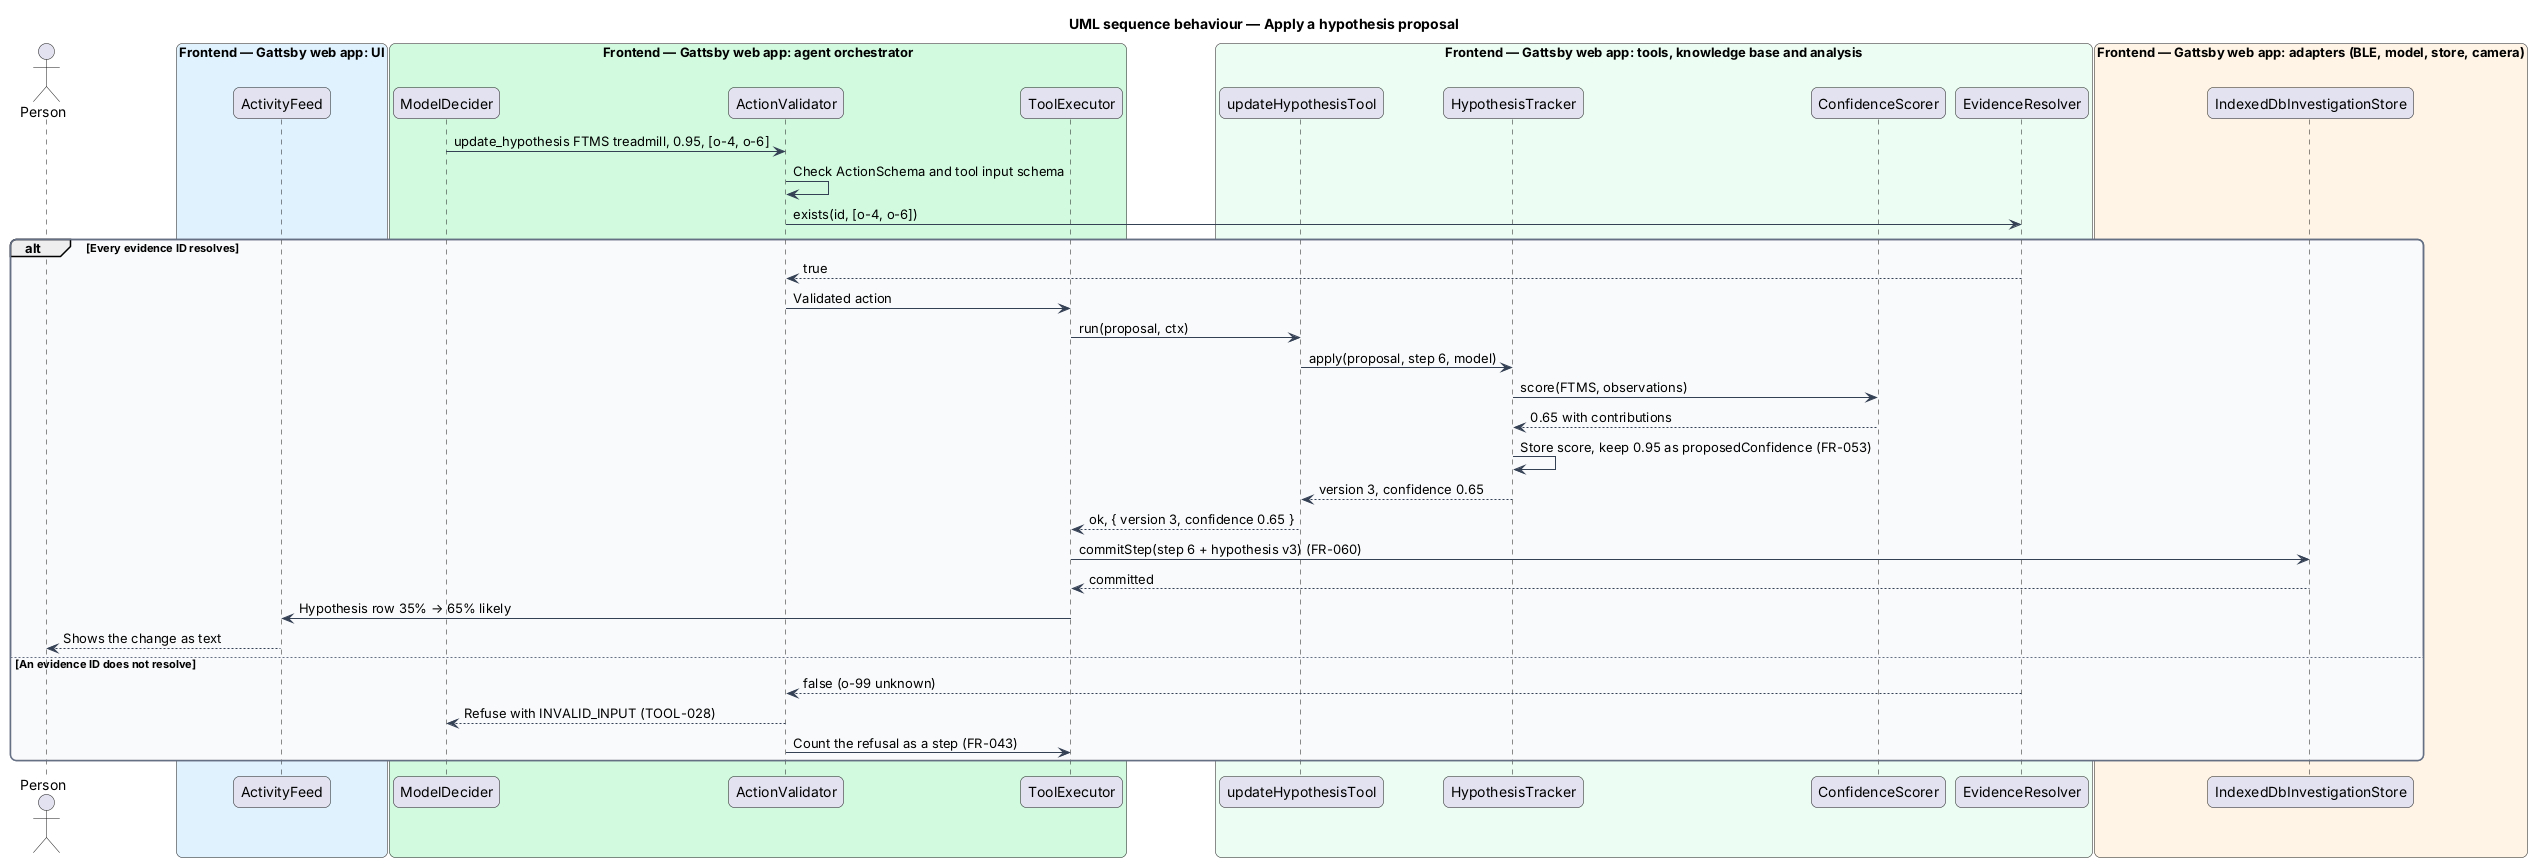

The diagram above was rendered by PlantUML. Its source (embedded in the PNG):
@startuml
title UML sequence behaviour — Apply a hypothesis proposal
skinparam backgroundColor #FFFFFF
skinparam shadowing false
skinparam roundcorner 12
skinparam defaultFontName Arial
skinparam ArrowColor #344054
skinparam rectangle {
  BorderColor #344054
  FontColor #101828
}
skinparam package {
  BorderColor #667085
  FontColor #101828
  BackgroundColor #F9FAFB
}
actor "Person" as person
box "Frontend — Gattsby web app: UI" #E0F2FE
  participant "ActivityFeed" as feed
end box
box "Frontend — Gattsby web app: agent orchestrator" #D1FADF
  participant "ModelDecider" as decider
  participant "ActionValidator" as validator
  participant "ToolExecutor" as executor
end box
box "Frontend — Gattsby web app: tools, knowledge base and analysis" #ECFDF3
  participant "updateHypothesisTool" as tool
  participant "HypothesisTracker" as tracker
  participant "ConfidenceScorer" as scorer
  participant "EvidenceResolver" as resolver
end box
box "Frontend — Gattsby web app: adapters (BLE, model, store, camera)" #FFF4E5
  participant "IndexedDbInvestigationStore" as store
end box

decider -> validator : update_hypothesis FTMS treadmill, 0.95, [o-4, o-6]
validator -> validator : Check ActionSchema and tool input schema
validator -> resolver : exists(id, [o-4, o-6])
alt Every evidence ID resolves
  resolver --> validator : true
  validator -> executor : Validated action
  executor -> tool : run(proposal, ctx)
  tool -> tracker : apply(proposal, step 6, model)
  tracker -> scorer : score(FTMS, observations)
  scorer --> tracker : 0.65 with contributions
  tracker -> tracker : Store score, keep 0.95 as proposedConfidence (FR-053)
  tracker --> tool : version 3, confidence 0.65
  tool --> executor : ok, { version 3, confidence 0.65 }
  executor -> store : commitStep(step 6 + hypothesis v3) (FR-060)
  store --> executor : committed
  executor -> feed : Hypothesis row 35% → 65% likely
  feed --> person : Shows the change as text
else An evidence ID does not resolve
  resolver --> validator : false (o-99 unknown)
  validator --> decider : Refuse with INVALID_INPUT (TOOL-028)
  validator -> executor : Count the refusal as a step (FR-043)
end
@enduml